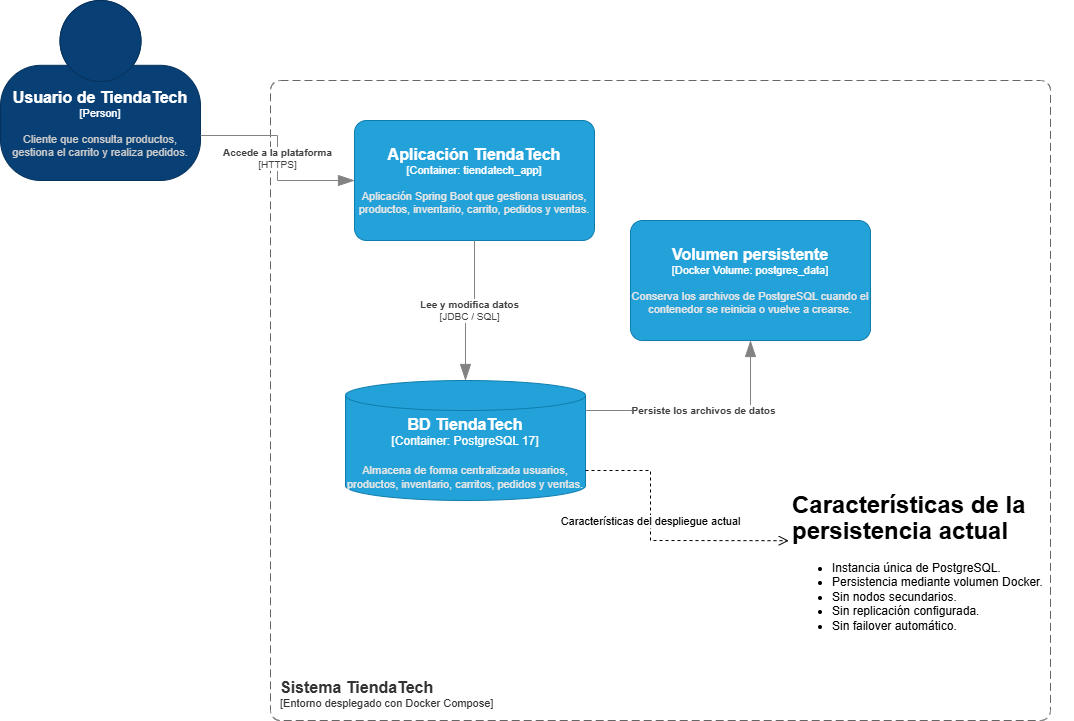

The diagram above was exported from draw.io. Its source (the exported page's mxGraphModel, read from the mxfile embedded in the PNG):
<mxGraphModel dx="1030" dy="596" grid="1" gridSize="10" guides="1" tooltips="1" connect="1" arrows="1" fold="1" page="1" pageScale="1" pageWidth="827" pageHeight="1169" math="0" shadow="0">
  <root>
    <mxCell id="0" />
    <mxCell id="1" parent="0" />
    <object placeholders="1" c4Name="Usuario de TiendaTech" c4Type="Person" c4Description="Cliente que consulta productos, gestiona el carrito y realiza pedidos." label="&lt;font style=&quot;font-size: 16px&quot;&gt;&lt;b&gt;%c4Name%&lt;/b&gt;&lt;/font&gt;&lt;div&gt;[%c4Type%]&lt;/div&gt;&lt;br&gt;&lt;div&gt;&lt;font style=&quot;font-size: 11px&quot;&gt;&lt;font color=&quot;#cccccc&quot;&gt;%c4Description%&lt;/font&gt;&lt;/div&gt;" id="MuB1TQhbLkYBwWyQVei9-1">
      <mxCell parent="1" style="html=1;fontSize=11;dashed=0;whiteSpace=wrap;fillColor=#083F75;strokeColor=#06315C;fontColor=#ffffff;shape=mxgraph.c4.person2;align=center;metaEdit=1;points=[[0.5,0,0],[1,0.5,0],[1,0.75,0],[0.75,1,0],[0.5,1,0],[0.25,1,0],[0,0.75,0],[0,0.5,0]];resizable=0;" vertex="1">
        <mxGeometry height="180" width="200" x="60" y="20" as="geometry" />
      </mxCell>
    </object>
    <object placeholders="1" c4Name="Sistema TiendaTech" c4Type="SystemScopeBoundary" c4Application="Entorno desplegado con Docker Compose" label="&lt;font style=&quot;font-size: 16px&quot;&gt;&lt;b&gt;&lt;div style=&quot;text-align: left&quot;&gt;%c4Name%&lt;/div&gt;&lt;/b&gt;&lt;/font&gt;&lt;div style=&quot;text-align: left&quot;&gt;[%c4Application%]&lt;/div&gt;" id="MuB1TQhbLkYBwWyQVei9-2">
      <mxCell parent="1" style="rounded=1;fontSize=11;whiteSpace=wrap;html=1;dashed=1;arcSize=20;fillColor=none;strokeColor=#666666;fontColor=#333333;labelBackgroundColor=none;align=left;verticalAlign=bottom;labelBorderColor=none;spacingTop=0;spacing=10;dashPattern=8 4;metaEdit=1;rotatable=0;perimeter=rectanglePerimeter;noLabel=0;labelPadding=0;allowArrows=0;connectable=0;expand=0;recursiveResize=0;editable=1;pointerEvents=0;absoluteArcSize=1;points=[[0.25,0,0],[0.5,0,0],[0.75,0,0],[1,0.25,0],[1,0.5,0],[1,0.75,0],[0.75,1,0],[0.5,1,0],[0.25,1,0],[0,0.75,0],[0,0.5,0],[0,0.25,0]];" vertex="1">
        <mxGeometry height="640" width="780" x="330" y="100" as="geometry" />
      </mxCell>
    </object>
    <object placeholders="1" c4Name="Aplicación TiendaTech" c4Type="Container" c4Technology="tiendatech_app" c4Description="Aplicación Spring Boot que gestiona usuarios, productos, inventario, carrito, pedidos y ventas." label="&lt;font style=&quot;font-size: 16px&quot;&gt;&lt;b&gt;%c4Name%&lt;/b&gt;&lt;/font&gt;&lt;div&gt;[%c4Type%: %c4Technology%]&lt;/div&gt;&lt;br&gt;&lt;div&gt;&lt;font style=&quot;font-size: 11px&quot;&gt;&lt;font color=&quot;#E6E6E6&quot;&gt;%c4Description%&lt;/font&gt;&lt;/div&gt;" id="MuB1TQhbLkYBwWyQVei9-3">
      <mxCell parent="1" style="rounded=1;whiteSpace=wrap;html=1;fontSize=11;labelBackgroundColor=none;fillColor=#23A2D9;fontColor=#ffffff;align=center;arcSize=10;strokeColor=#0E7DAD;metaEdit=1;resizable=0;points=[[0.25,0,0],[0.5,0,0],[0.75,0,0],[1,0.25,0],[1,0.5,0],[1,0.75,0],[0.75,1,0],[0.5,1,0],[0.25,1,0],[0,0.75,0],[0,0.5,0],[0,0.25,0]];" vertex="1">
        <mxGeometry height="120" width="240" x="414" y="140" as="geometry" />
      </mxCell>
    </object>
    <object placeholders="1" c4Name="BD TiendaTech" c4Type="Container" c4Technology="PostgreSQL 17" c4Description="Almacena de forma centralizada usuarios, productos, inventario, carritos, pedidos y ventas." label="&lt;font style=&quot;font-size: 16px&quot;&gt;&lt;b&gt;%c4Name%&lt;/b&gt;&lt;/font&gt;&lt;div&gt;[%c4Type%:&amp;nbsp;%c4Technology%]&lt;/div&gt;&lt;br&gt;&lt;div&gt;&lt;font style=&quot;font-size: 11px&quot;&gt;&lt;font color=&quot;#E6E6E6&quot;&gt;%c4Description%&lt;/font&gt;&lt;/div&gt;" id="MuB1TQhbLkYBwWyQVei9-4">
      <mxCell parent="1" style="shape=cylinder3;size=15;whiteSpace=wrap;html=1;boundedLbl=1;rounded=0;labelBackgroundColor=none;fillColor=#23A2D9;fontSize=12;fontColor=#ffffff;align=center;strokeColor=#0E7DAD;metaEdit=1;points=[[0.5,0,0],[1,0.25,0],[1,0.5,0],[1,0.75,0],[0.5,1,0],[0,0.75,0],[0,0.5,0],[0,0.25,0]];resizable=0;" vertex="1">
        <mxGeometry height="120" width="240" x="405" y="400" as="geometry" />
      </mxCell>
    </object>
    <object placeholders="1" c4Name="Volumen persistente" c4Type="Docker Volume" c4Technology="postgres_data" c4Description="Conserva los archivos de PostgreSQL cuando el contenedor se reinicia o vuelve a crearse." label="&lt;font style=&quot;font-size: 16px&quot;&gt;&lt;b&gt;%c4Name%&lt;/b&gt;&lt;/font&gt;&lt;div&gt;[%c4Type%: %c4Technology%]&lt;/div&gt;&lt;br&gt;&lt;div&gt;&lt;font style=&quot;font-size: 11px&quot;&gt;&lt;font color=&quot;#E6E6E6&quot;&gt;%c4Description%&lt;/font&gt;&lt;/div&gt;" id="MuB1TQhbLkYBwWyQVei9-5">
      <mxCell parent="1" style="rounded=1;whiteSpace=wrap;html=1;fontSize=11;labelBackgroundColor=none;fillColor=#23A2D9;fontColor=#ffffff;align=center;arcSize=10;strokeColor=#0E7DAD;metaEdit=1;resizable=0;points=[[0.25,0,0],[0.5,0,0],[0.75,0,0],[1,0.25,0],[1,0.5,0],[1,0.75,0],[0.75,1,0],[0.5,1,0],[0.25,1,0],[0,0.75,0],[0,0.5,0],[0,0.25,0]];" vertex="1">
        <mxGeometry height="120" width="240" x="690" y="240" as="geometry" />
      </mxCell>
    </object>
    <mxCell id="MuB1TQhbLkYBwWyQVei9-7" parent="1" style="text;html=1;whiteSpace=wrap;overflow=hidden;rounded=0;" value="&lt;div style=&quot;line-height: 110%;&quot;&gt;&lt;h1 style=&quot;margin-top: 0px; line-height: 110%;&quot;&gt;Características de la persistencia actual&lt;/h1&gt;&lt;div style=&quot;line-height: 80%;&quot;&gt;&lt;ul style=&quot;line-height: 120%;&quot;&gt;&lt;li&gt;&lt;span style=&quot;background-color: transparent; color: light-dark(rgb(0, 0, 0), rgb(255, 255, 255));&quot;&gt;Instancia única de PostgreSQL.&lt;/span&gt;&lt;/li&gt;&lt;li&gt;&lt;span style=&quot;background-color: transparent; color: light-dark(rgb(0, 0, 0), rgb(255, 255, 255));&quot;&gt;Persistencia mediante volumen Docker.&lt;/span&gt;&lt;/li&gt;&lt;li&gt;&lt;span style=&quot;background-color: transparent; color: light-dark(rgb(0, 0, 0), rgb(255, 255, 255));&quot;&gt;Sin nodos secundarios.&lt;/span&gt;&lt;/li&gt;&lt;li&gt;&lt;span style=&quot;background-color: transparent; color: light-dark(rgb(0, 0, 0), rgb(255, 255, 255));&quot;&gt;Sin replicación configurada.&lt;/span&gt;&lt;/li&gt;&lt;li&gt;&lt;span style=&quot;background-color: transparent; color: light-dark(rgb(0, 0, 0), rgb(255, 255, 255));&quot;&gt;Sin failover automático.&lt;/span&gt;&lt;/li&gt;&lt;/ul&gt;&lt;/div&gt;&lt;/div&gt;" vertex="1">
      <mxGeometry height="160" width="283" x="850" y="505" as="geometry" />
    </mxCell>
    <object placeholders="1" c4Type="Relationship" c4Technology="HTTPS" c4Description="Accede a la plataforma" label="&lt;div style=&quot;text-align: left&quot;&gt;&lt;div style=&quot;text-align: center&quot;&gt;&lt;b&gt;%c4Description%&lt;/b&gt;&lt;/div&gt;&lt;div style=&quot;text-align: center&quot;&gt;[%c4Technology%]&lt;/div&gt;&lt;/div&gt;" id="MuB1TQhbLkYBwWyQVei9-10">
      <mxCell edge="1" parent="1" source="MuB1TQhbLkYBwWyQVei9-1" style="endArrow=blockThin;html=1;fontSize=10;fontColor=#404040;strokeWidth=1;endFill=1;strokeColor=#828282;elbow=vertical;metaEdit=1;endSize=14;startSize=14;jumpStyle=arc;jumpSize=16;rounded=0;edgeStyle=orthogonalEdgeStyle;exitX=1;exitY=0.75;exitDx=0;exitDy=0;exitPerimeter=0;entryX=0;entryY=0.5;entryDx=0;entryDy=0;entryPerimeter=0;" target="MuB1TQhbLkYBwWyQVei9-3">
        <mxGeometry relative="1" width="240" as="geometry">
          <mxPoint x="340" y="330" as="sourcePoint" />
          <mxPoint x="580" y="330" as="targetPoint" />
        </mxGeometry>
      </mxCell>
    </object>
    <object placeholders="1" c4Type="Relationship" c4Technology="JDBC / SQL" c4Description="Lee y modifica datos" label="&lt;div style=&quot;text-align: left&quot;&gt;&lt;div style=&quot;text-align: center&quot;&gt;&lt;b&gt;%c4Description%&lt;/b&gt;&lt;/div&gt;&lt;div style=&quot;text-align: center&quot;&gt;[%c4Technology%]&lt;/div&gt;&lt;/div&gt;" id="MuB1TQhbLkYBwWyQVei9-11">
      <mxCell edge="1" parent="1" source="MuB1TQhbLkYBwWyQVei9-3" style="endArrow=blockThin;html=1;fontSize=10;fontColor=#404040;strokeWidth=1;endFill=1;strokeColor=#828282;elbow=vertical;metaEdit=1;endSize=14;startSize=14;jumpStyle=arc;jumpSize=16;rounded=0;edgeStyle=orthogonalEdgeStyle;exitX=0.5;exitY=1;exitDx=0;exitDy=0;exitPerimeter=0;entryX=0.5;entryY=0;entryDx=0;entryDy=0;entryPerimeter=0;" target="MuB1TQhbLkYBwWyQVei9-4">
        <mxGeometry relative="1" width="240" as="geometry">
          <mxPoint x="340" y="330" as="sourcePoint" />
          <mxPoint x="580" y="330" as="targetPoint" />
        </mxGeometry>
      </mxCell>
    </object>
    <object placeholders="1" c4Type="Relationship" c4Description="Persiste los archivos de datos" label="&lt;div style=&quot;text-align: left&quot;&gt;&lt;div style=&quot;text-align: center&quot;&gt;&lt;b&gt;%c4Description%&lt;/b&gt;&lt;/div&gt;" id="MuB1TQhbLkYBwWyQVei9-14">
      <mxCell edge="1" parent="1" source="MuB1TQhbLkYBwWyQVei9-4" style="endArrow=blockThin;html=1;fontSize=10;fontColor=#404040;strokeWidth=1;endFill=1;strokeColor=#828282;elbow=vertical;metaEdit=1;endSize=14;startSize=14;jumpStyle=arc;jumpSize=16;rounded=0;edgeStyle=orthogonalEdgeStyle;exitX=1;exitY=0.25;exitDx=0;exitDy=0;exitPerimeter=0;entryX=0.5;entryY=1;entryDx=0;entryDy=0;entryPerimeter=0;" target="MuB1TQhbLkYBwWyQVei9-5">
        <mxGeometry relative="1" width="240" as="geometry">
          <mxPoint x="650" y="430" as="sourcePoint" />
          <mxPoint x="890" y="430" as="targetPoint" />
        </mxGeometry>
      </mxCell>
    </object>
    <mxCell id="MuB1TQhbLkYBwWyQVei9-15" edge="1" parent="1" source="MuB1TQhbLkYBwWyQVei9-4" style="html=1;verticalAlign=bottom;endArrow=open;dashed=1;endSize=8;curved=0;rounded=0;exitX=1;exitY=0.75;exitDx=0;exitDy=0;exitPerimeter=0;entryX=-0.006;entryY=0.345;entryDx=0;entryDy=0;entryPerimeter=0;" target="MuB1TQhbLkYBwWyQVei9-7" value="Características del despliegue actual">
      <mxGeometry relative="1" x="-0.0853" as="geometry">
        <mxPoint as="offset" />
        <Array as="points">
          <mxPoint x="710" y="490" />
          <mxPoint x="710" y="560" />
        </Array>
        <mxPoint x="810" y="430" as="sourcePoint" />
        <mxPoint x="810" y="560" as="targetPoint" />
      </mxGeometry>
    </mxCell>
  </root>
</mxGraphModel>